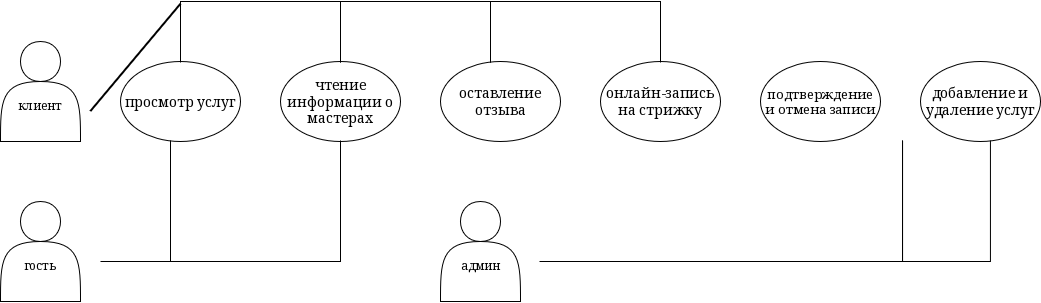

The diagram above was exported from draw.io. Its source (the exported page's mxGraphModel, read from the mxfile embedded in the PNG):
<mxGraphModel dx="2241" dy="791" grid="1" gridSize="10" guides="1" tooltips="1" connect="1" arrows="1" fold="1" page="1" pageScale="1" pageWidth="827" pageHeight="1169" math="0" shadow="0">
  <root>
    <mxCell id="0" />
    <mxCell id="1" parent="0" />
    <mxCell id="bCMIeE0nRZBxPLQy_bPs-1" parent="1" style="shape=actor;whiteSpace=wrap;html=1;" value="&lt;div&gt;&lt;br&gt;&lt;/div&gt;&lt;div&gt;&lt;br&gt;&lt;/div&gt;&lt;div&gt;клиент&lt;/div&gt;" vertex="1">
      <mxGeometry height="100" width="80" x="-280" y="380" as="geometry" />
    </mxCell>
    <mxCell id="bCMIeE0nRZBxPLQy_bPs-2" parent="1" style="shape=actor;whiteSpace=wrap;html=1;" value="&lt;div&gt;&lt;br&gt;&lt;/div&gt;&lt;div&gt;&lt;br&gt;&lt;/div&gt;&lt;div&gt;гость&lt;/div&gt;" vertex="1">
      <mxGeometry height="100" width="80" x="-280" y="540" as="geometry" />
    </mxCell>
    <mxCell id="bCMIeE0nRZBxPLQy_bPs-3" parent="1" style="shape=actor;whiteSpace=wrap;html=1;" value="&lt;div&gt;&lt;br&gt;&lt;/div&gt;&lt;div&gt;&lt;br&gt;&lt;/div&gt;&lt;div&gt;админ&lt;/div&gt;" vertex="1">
      <mxGeometry height="100" width="80" x="160" y="540" as="geometry" />
    </mxCell>
    <mxCell id="bCMIeE0nRZBxPLQy_bPs-4" parent="1" style="ellipse;whiteSpace=wrap;html=1;" value="&lt;font style=&quot;font-size: 14px;&quot;&gt;просмотр услуг&lt;/font&gt;" vertex="1">
      <mxGeometry height="80" width="120" x="-160" y="400" as="geometry" />
    </mxCell>
    <mxCell id="bCMIeE0nRZBxPLQy_bPs-5" parent="1" style="ellipse;whiteSpace=wrap;html=1;" value="&lt;font style=&quot;font-size: 14px;&quot;&gt;чтение информации о мастерах&lt;/font&gt;" vertex="1">
      <mxGeometry height="80" width="120" y="400" as="geometry" />
    </mxCell>
    <mxCell id="bCMIeE0nRZBxPLQy_bPs-6" parent="1" style="ellipse;whiteSpace=wrap;html=1;" value="&lt;font style=&quot;font-size: 14px;&quot;&gt;о&lt;/font&gt;&lt;font style=&quot;font-size: 14px;&quot;&gt;ставление отзыва&lt;/font&gt;" vertex="1">
      <mxGeometry height="80" width="120" x="160" y="400" as="geometry" />
    </mxCell>
    <mxCell id="bCMIeE0nRZBxPLQy_bPs-7" parent="1" style="ellipse;whiteSpace=wrap;html=1;" value="&lt;font style=&quot;font-size: 14px;&quot;&gt;онлайн-запись на стрижку&lt;/font&gt;" vertex="1">
      <mxGeometry height="80" width="120" x="320" y="400" as="geometry" />
    </mxCell>
    <mxCell id="bCMIeE0nRZBxPLQy_bPs-8" parent="1" style="ellipse;whiteSpace=wrap;html=1;" value="&lt;font style=&quot;font-size: 13px;&quot;&gt;подтверждение и отмена записи&lt;/font&gt;" vertex="1">
      <mxGeometry height="80" width="120" x="480" y="400" as="geometry" />
    </mxCell>
    <mxCell id="bCMIeE0nRZBxPLQy_bPs-9" parent="1" style="ellipse;whiteSpace=wrap;html=1;" value="&lt;font style=&quot;font-size: 14px;&quot;&gt;добавление и удаление услуг&lt;/font&gt;" vertex="1">
      <mxGeometry height="80" width="120" x="640" y="400" as="geometry" />
    </mxCell>
    <mxCell id="bCMIeE0nRZBxPLQy_bPs-23" connectable="0" parent="1" style="group" value="" vertex="1">
      <mxGeometry height="120" width="450" x="260" y="480" as="geometry" />
    </mxCell>
    <mxCell id="bCMIeE0nRZBxPLQy_bPs-11" parent="bCMIeE0nRZBxPLQy_bPs-23" style="shape=partialRectangle;whiteSpace=wrap;html=1;bottom=1;right=1;left=1;top=0;fillColor=none;routingCenterX=-0.5;" value="" vertex="1">
      <mxGeometry height="120" width="87.93103448275863" x="362.0689655172414" as="geometry" />
    </mxCell>
    <mxCell id="bCMIeE0nRZBxPLQy_bPs-13" parent="bCMIeE0nRZBxPLQy_bPs-23" style="shape=partialRectangle;whiteSpace=wrap;html=1;top=0;left=0;fillColor=none;" value="" vertex="1">
      <mxGeometry height="120" width="362.0689655172414" as="geometry" />
    </mxCell>
    <mxCell id="bCMIeE0nRZBxPLQy_bPs-24" connectable="0" parent="1" style="group" value="" vertex="1">
      <mxGeometry height="113.6740981335223" width="573.4653548936526" x="-193.46535489365263" y="339.65295093323886" as="geometry" />
    </mxCell>
    <mxCell id="bCMIeE0nRZBxPLQy_bPs-14" parent="bCMIeE0nRZBxPLQy_bPs-24" style="shape=partialRectangle;whiteSpace=wrap;html=1;bottom=1;right=1;left=1;top=0;fillColor=none;routingCenterX=-0.5;rotation=-180;" value="" vertex="1">
      <mxGeometry height="60" width="170" x="403.4653548936526" y="0.34704906676114433" as="geometry" />
    </mxCell>
    <mxCell id="bCMIeE0nRZBxPLQy_bPs-15" parent="bCMIeE0nRZBxPLQy_bPs-24" style="shape=partialRectangle;whiteSpace=wrap;html=1;bottom=1;right=1;left=1;top=0;fillColor=none;routingCenterX=-0.5;rotation=-180;" value="" vertex="1">
      <mxGeometry height="60" width="150" x="253.46535489365263" y="0.34704906676114433" as="geometry" />
    </mxCell>
    <mxCell id="bCMIeE0nRZBxPLQy_bPs-18" parent="bCMIeE0nRZBxPLQy_bPs-24" style="shape=partialRectangle;whiteSpace=wrap;html=1;bottom=1;right=1;left=1;top=0;fillColor=none;routingCenterX=-0.5;rotation=-180;" value="" vertex="1">
      <mxGeometry height="60" width="160" x="93.46535489365263" y="0.34704906676114433" as="geometry" />
    </mxCell>
    <mxCell id="bCMIeE0nRZBxPLQy_bPs-19" parent="bCMIeE0nRZBxPLQy_bPs-24" style="line;strokeWidth=2;html=1;rotation=-50;" value="" vertex="1">
      <mxGeometry height="10" width="140" x="-21.174645106347356" y="51.83704906676115" as="geometry" />
    </mxCell>
    <mxCell id="bCMIeE0nRZBxPLQy_bPs-31" connectable="0" parent="1" style="group" value="" vertex="1">
      <mxGeometry height="120" width="240" x="-180" y="480" as="geometry" />
    </mxCell>
    <mxCell id="bCMIeE0nRZBxPLQy_bPs-27" parent="bCMIeE0nRZBxPLQy_bPs-31" style="shape=partialRectangle;whiteSpace=wrap;html=1;bottom=1;right=1;left=1;top=0;fillColor=none;routingCenterX=-0.5;" value="" vertex="1">
      <mxGeometry height="120" width="170" x="70" as="geometry" />
    </mxCell>
    <mxCell id="bCMIeE0nRZBxPLQy_bPs-30" edge="1" parent="bCMIeE0nRZBxPLQy_bPs-31" style="endArrow=none;html=1;rounded=0;" value="">
      <mxGeometry height="50" relative="1" width="50" as="geometry">
        <mxPoint y="120" as="sourcePoint" />
        <mxPoint x="70" y="120" as="targetPoint" />
      </mxGeometry>
    </mxCell>
  </root>
</mxGraphModel>